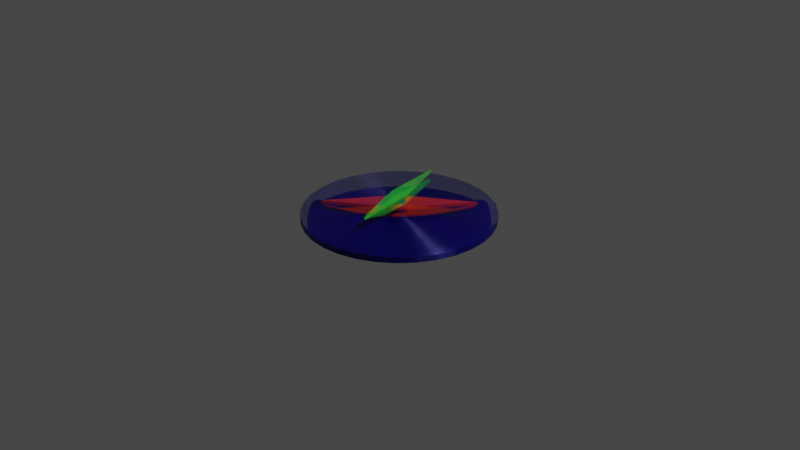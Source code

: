 # Source: Bussola.blend  (saved by Blender 2.90.8; exported with 4.5.12 LTS)
import bpy
from mathutils import Matrix  # noqa: F401  (used for matrix-valued properties, if any)

bpy.ops.wm.read_factory_settings(use_empty=True)
scene = bpy.context.scene
scene.name = 'Scene'

# ---- collections
col_collection = bpy.data.collections.new('Collection'); scene.collection.children.link(col_collection)

# ---- images (referenced by path relative to the original .blend; pixels are not part of the script)
import os
ASSET_DIR = os.environ.get("B2B_ASSET_DIR", "")  # directory of the original .blend (textures are referenced by path, not embedded)
HERE = os.path.dirname(os.path.abspath(__file__))  # packed textures are extracted next to this script under _unpacked/

def load_image(name, relpath, width, height, colorspace="sRGB"):
    """Load a texture the original file referenced (path relative to the .blend, or extracted next to this script)."""
    p = next((c for c in (os.path.join(HERE, relpath), os.path.join(ASSET_DIR, relpath)) if relpath and os.path.exists(c)), "")
    if p:
        img = bpy.data.images.load(p, check_existing=True)
        img.name = name
    else:  # same state as the original file: an image datablock whose file is absent (Cycles renders it pink)
        img = bpy.data.images.new(name, width, height)
        img.source = "FILE"
        img.filepath = "//" + (relpath or name)
    img.colorspace_settings.name = colorspace
    return img
img_bussola_bake = load_image('Bussola bake', 'Bussola bake.png', 1024, 1024, 'sRGB')
img_texture_bussola_png = load_image('Texture bussola.png', 'Texture bussola.png', 1024, 1024, 'sRGB')

# ---- materials (node trees are filled in below, after node groups)
mat_material_001 = bpy.data.materials.new('Material.001')
mat_material_002 = bpy.data.materials.new('Material.002')
mat_material_003 = bpy.data.materials.new('Material.003')
mat_vetro = bpy.data.materials.new('vetro')
mat_vetro.surface_render_method = 'BLENDED'
mat_vetro.blend_method = 'BLEND'

# ---- material node trees
mat_material_001.use_nodes = True; mat_material_001.node_tree.nodes.clear()
_N = mat_material_001.node_tree.nodes; _L = mat_material_001.node_tree.links
n0 = _N.new('ShaderNodeMix'); n0.name = 'Mix'; n0.location = (-380, 345)
n0.data_type = 'RGBA'
n0.inputs[6].default_value = (1.0, 1.0, 1.0, 1.0)
n0.inputs[7].default_value = (0.003043, 0.0, 0.183, 1.0)
n1 = _N.new('ShaderNodeBsdfPrincipled'); n1.name = 'Pot'; n1.location = (-73, 378)
n1.inputs[1].default_value = 0.2962
n1.inputs[2].default_value = 0.4019
n1.inputs[3].default_value = 1.45
n1.inputs[13].default_value = 0.4682
n1.inputs[15].default_value = 1.0
n1.inputs[16].default_value = 0.25
n1.inputs[27].default_value = (0.0, 0.0, 0.0, 1.0)
n1.inputs[28].default_value = 1.0
n2 = _N.new('ShaderNodeTexImage'); n2.name = 'Image Texture.001'; n2.location = (-486, 101)
n2.image = img_bussola_bake
n3 = _N.new('ShaderNodeOutputMaterial'); n3.name = 'Material Output'; n3.location = (300, 300)
n4 = _N.new('ShaderNodeTexImage'); n4.name = 'Image Texture'; n4.location = (-771, 312)
n4.image = img_texture_bussola_png
_L.new(n4.outputs[1], n0.inputs[0])
_L.new(n0.outputs[2], n1.inputs[0])
_L.new(n1.outputs[0], n3.inputs[0])
n3.is_active_output = True
mat_material_002.use_nodes = True; mat_material_002.node_tree.nodes.clear()
_N = mat_material_002.node_tree.nodes; _L = mat_material_002.node_tree.links
n0 = _N.new('ShaderNodeBsdfPrincipled'); n0.name = 'Principled BSDF'; n0.location = (10, 300)
n0.distribution = 'GGX'
n0.subsurface_method = 'BURLEY'
n0.inputs[0].default_value = (0.8, 0.02872, 0.01804, 1.0)
n0.inputs[3].default_value = 1.45
n0.inputs[27].default_value = (0.0, 0.0, 0.0, 1.0)
n0.inputs[28].default_value = 1.0
n1 = _N.new('ShaderNodeOutputMaterial'); n1.name = 'Material Output'; n1.location = (300, 300)
_L.new(n0.outputs[0], n1.inputs[0])
n1.is_active_output = True
mat_material_003.use_nodes = True; mat_material_003.node_tree.nodes.clear()
_N = mat_material_003.node_tree.nodes; _L = mat_material_003.node_tree.links
n0 = _N.new('ShaderNodeBsdfPrincipled'); n0.name = 'Principled BSDF'; n0.location = (10, 300)
n0.distribution = 'GGX'
n0.subsurface_method = 'BURLEY'
n0.inputs[0].default_value = (0.0401, 0.8, 0.05739, 1.0)
n0.inputs[3].default_value = 1.45
n0.inputs[27].default_value = (0.0, 0.0, 0.0, 1.0)
n0.inputs[28].default_value = 1.0
n1 = _N.new('ShaderNodeOutputMaterial'); n1.name = 'Material Output'; n1.location = (300, 300)
_L.new(n0.outputs[0], n1.inputs[0])
n1.is_active_output = True
mat_vetro.use_nodes = True; mat_vetro.node_tree.nodes.clear()
_N = mat_vetro.node_tree.nodes; _L = mat_vetro.node_tree.links
n0 = _N.new('ShaderNodeOutputMaterial'); n0.name = 'Material Output'; n0.location = (300, 300)
n1 = _N.new('ShaderNodeBsdfGlass'); n1.name = 'Glass BSDF'; n1.location = (-223, 289)
n1.distribution = 'BECKMANN'
n1.inputs[2].default_value = 0.95
n2 = _N.new('ShaderNodeBsdfTransparent'); n2.name = 'Transparent BSDF'; n2.location = (-111, 388)
n3 = _N.new('ShaderNodeMixShader'); n3.name = 'Mix Shader'; n3.location = (80, 344)
n3.inputs[0].default_value = 0.6228
_L.new(n1.outputs[0], n3.inputs[1])
_L.new(n3.outputs[0], n0.inputs[0])
_L.new(n2.outputs[0], n3.inputs[2])
n0.is_active_output = True

# ---- world
world_world = bpy.data.worlds.new('World'); scene.world = world_world
world_world.use_nodes = True; world_world.node_tree.nodes.clear()
_N = world_world.node_tree.nodes; _L = world_world.node_tree.links
n0 = _N.new('ShaderNodeOutputWorld'); n0.name = 'World Output'; n0.location = (300, 300)
n1 = _N.new('ShaderNodeBackground'); n1.name = 'Background'; n1.location = (10, 300)
n1.inputs[0].default_value = (0.05088, 0.05088, 0.05088, 1.0)
_L.new(n1.outputs[0], n0.inputs[0])
n0.is_active_output = True
world_world.color = (0.05088, 0.05088, 0.05088)
world_world.use_sun_shadow = False
world_world.sun_shadow_jitter_overblur = 0.0

# ---- cameras
cam_camera = bpy.data.cameras.new('Camera')
cam_camera.clip_end = 100.0
cam_camera.ortho_scale = 7.314

# ---- lights
light_light = bpy.data.lights.new('Light', 'POINT')
light_light.transmission_factor = 0.0
light_light.energy = 1000.0
light_light.shadow_soft_size = 0.1
light_light.shadow_maximum_resolution = 0.006
light_light.use_absolute_resolution = True

# ---- meshes
me_cylinder = bpy.data.meshes.new('Cylinder')
me_cylinder.from_pydata([(0.0, 1.0, 0.3113), (-1.814e-07, 0.1036, 1.0), (0.1951, 0.9808, 0.3113), (0.02022, 0.1017, 1.0), (0.3827, 0.9239, 0.3113), (0.03966, 0.09576, 1.0), (0.5556, 0.8315, 0.3113), (0.05758, 0.08618, 1.0), (0.7071, 0.7071, 0.3113), (0.07329, 0.07329, 1.0), (0.8315, 0.5556, 0.3113), (0.08618, 0.05758, 1.0), (0.9239, 0.3827, 0.3113), (0.09576, 0.03966, 1.0), (0.9808, 0.1951, 0.3113), (0.1017, 0.02022, 1.0), (1.0, 7.55e-08, 0.3113), (0.1036, -6.741e-09, 1.0), (0.9808, -0.1951, 0.3113), (0.1017, -0.02022, 1.0), (0.9239, -0.3827, 0.3113), (0.09576, -0.03966, 1.0), (0.8315, -0.5556, 0.3113), (0.08618, -0.05758, 1.0), (0.7071, -0.7071, 0.3113), (0.07329, -0.07329, 1.0), (0.5556, -0.8315, 0.3113), (0.05758, -0.08618, 1.0), (0.3827, -0.9239, 0.3113), (0.03966, -0.09576, 1.0), (0.1951, -0.9808, 0.3113), (0.02022, -0.1017, 1.0), (-3.258e-07, -1.0, 0.3113), (-4.076e-08, -0.1036, 1.0), (-0.1951, -0.9808, 0.3113), (-0.02022, -0.1017, 1.0), (-0.3827, -0.9239, 0.3113), (-0.03966, -0.09576, 1.0), (-0.5556, -0.8315, 0.3113), (-0.05758, -0.08618, 1.0), (-0.7071, -0.7071, 0.3113), (-0.07329, -0.07329, 1.0), (-0.8315, -0.5556, 0.3113), (-0.08618, -0.05758, 1.0), (-0.9239, -0.3827, 0.3113), (-0.09576, -0.03966, 1.0), (-0.9808, -0.1951, 0.3113), (-0.1017, -0.02022, 1.0), (-1.0, 9.656e-07, 0.3113), (-0.1036, 1.481e-07, 1.0), (-0.9808, 0.1951, 0.3113), (-0.1017, 0.02022, 1.0), (-0.9239, 0.3827, 0.3113), (-0.09576, 0.03966, 1.0), (-0.8315, 0.5556, 0.3113), (-0.08618, 0.05758, 1.0), (-0.7071, 0.7071, 0.3113), (-0.07329, 0.07329, 1.0), (-0.5556, 0.8315, 0.3113), (-0.05758, 0.08618, 1.0), (-0.3827, 0.9239, 0.3113), (-0.03966, 0.09576, 1.0), (-0.1951, 0.9808, 0.3113), (-0.02022, 0.1017, 1.0), (0.1951, 0.9808, 1.0), (0.0, 1.0, 1.0), (0.3827, 0.9239, 1.0), (0.5556, 0.8315, 1.0), (0.7071, 0.7071, 1.0), (0.8315, 0.5556, 1.0), (0.9239, 0.3827, 1.0), (0.9808, 0.1951, 1.0), (1.0, 7.55e-08, 1.0), (0.9808, -0.1951, 1.0), (0.9239, -0.3827, 1.0), (0.8315, -0.5556, 1.0), (0.7071, -0.7071, 1.0), (0.5556, -0.8315, 1.0), (0.3827, -0.9239, 1.0), (0.1951, -0.9808, 1.0), (-3.258e-07, -1.0, 1.0), (-0.1951, -0.9808, 1.0), (-0.3827, -0.9239, 1.0), (-0.5556, -0.8315, 1.0), (-0.7071, -0.7071, 1.0), (-0.8315, -0.5556, 1.0), (-0.9239, -0.3827, 1.0), (-0.9808, -0.1951, 1.0), (-1.0, 9.656e-07, 1.0), (-0.9808, 0.1951, 1.0), (-0.9239, 0.3827, 1.0), (-0.8315, 0.5556, 1.0), (-0.7071, 0.7071, 1.0), (-0.5556, 0.8315, 1.0), (-0.3827, 0.9239, 1.0), (-0.1951, 0.9808, 1.0), (0.007061, 0.0355, 3.181), (-2.195e-08, 0.03619, 3.181), (0.01385, 0.03344, 3.181), (0.02011, 0.03009, 3.181), (0.02559, 0.02559, 3.181), (0.03009, 0.02011, 3.181), (0.03344, 0.01385, 3.181), (0.0355, 0.007061, 3.181), (0.03619, 3.222e-08, 3.181), (0.0355, -0.007061, 3.181), (0.03344, -0.01385, 3.181), (0.03009, -0.02011, 3.181), (0.02559, -0.02559, 3.181), (0.02011, -0.03009, 3.181), (0.01385, -0.03344, 3.181), (0.007061, -0.0355, 3.181), (2.715e-08, -0.03619, 3.181), (-0.007061, -0.0355, 3.181), (-0.01385, -0.03344, 3.181), (-0.02011, -0.03009, 3.181), (-0.02559, -0.02559, 3.181), (-0.03009, -0.02011, 3.181), (-0.03344, -0.01385, 3.181), (-0.0355, -0.007061, 3.181), (-0.03619, 8.629e-08, 3.181), (-0.0355, 0.007061, 3.181), (-0.03344, 0.01385, 3.181), (-0.03009, 0.02011, 3.181), (-0.02559, 0.02559, 3.181), (-0.02011, 0.03009, 3.181), (-0.01385, 0.03344, 3.181), (-0.007061, 0.0355, 3.181)], [], [(0, 65, 64, 2), (2, 64, 66, 4), (4, 66, 67, 6), (6, 67, 68, 8), (8, 68, 69, 10), (10, 69, 70, 12), (12, 70, 71, 14), (14, 71, 72, 16), (16, 72, 73, 18), (18, 73, 74, 20), (20, 74, 75, 22), (22, 75, 76, 24), (24, 76, 77, 26), (26, 77, 78, 28), (28, 78, 79, 30), (30, 79, 80, 32), (32, 80, 81, 34), (34, 81, 82, 36), (36, 82, 83, 38), (38, 83, 84, 40), (40, 84, 85, 42), (42, 85, 86, 44), (44, 86, 87, 46), (46, 87, 88, 48), (48, 88, 89, 50), (50, 89, 90, 52), (52, 90, 91, 54), (54, 91, 92, 56), (56, 92, 93, 58), (58, 93, 94, 60), (51, 49, 120, 121), (60, 94, 95, 62), (62, 95, 65, 0), (0, 2, 4, 6, 8, 10, 12, 14, 16, 18, 20, 22, 24, 26, 28, 30, 32, 34, 36, 38, 40, 42, 44, 46, 48, 50, 52, 54, 56, 58, 60, 62), (1, 3, 64, 65), (3, 5, 66, 64), (5, 7, 67, 66), (7, 9, 68, 67), (9, 11, 69, 68), (11, 13, 70, 69), (13, 15, 71, 70), (15, 17, 72, 71), (17, 19, 73, 72), (19, 21, 74, 73), (21, 23, 75, 74), (23, 25, 76, 75), (25, 27, 77, 76), (27, 29, 78, 77), (29, 31, 79, 78), (31, 33, 80, 79), (33, 35, 81, 80), (35, 37, 82, 81), (37, 39, 83, 82), (39, 41, 84, 83), (41, 43, 85, 84), (43, 45, 86, 85), (45, 47, 87, 86), (47, 49, 88, 87), (49, 51, 89, 88), (51, 53, 90, 89), (53, 55, 91, 90), (55, 57, 92, 91), (57, 59, 93, 92), (59, 61, 94, 93), (61, 63, 95, 94), (63, 1, 65, 95), (96, 97, 127, 126, 125, 124, 123, 122, 121, 120, 119, 118, 117, 116, 115, 114, 113, 112, 111, 110, 109, 108, 107, 106, 105, 104, 103, 102, 101, 100, 99, 98), (25, 23, 107, 108), (53, 51, 121, 122), (27, 25, 108, 109), (55, 53, 122, 123), (29, 27, 109, 110), (3, 1, 97, 96), (57, 55, 123, 124), (31, 29, 110, 111), (5, 3, 96, 98), (59, 57, 124, 125), (33, 31, 111, 112), (7, 5, 98, 99), (61, 59, 125, 126), (35, 33, 112, 113), (9, 7, 99, 100), (63, 61, 126, 127), (37, 35, 113, 114), (11, 9, 100, 101), (1, 63, 127, 97), (39, 37, 114, 115), (13, 11, 101, 102), (41, 39, 115, 116), (15, 13, 102, 103), (43, 41, 116, 117), (17, 15, 103, 104), (45, 43, 117, 118), (19, 17, 104, 105), (47, 45, 118, 119), (21, 19, 105, 106), (49, 47, 119, 120), (23, 21, 106, 107)])
_uv = me_cylinder.uv_layers.new(name='UVMap')
_uv.uv.foreach_set('vector', [0.4972, 1.017, 0.4972, 1.017, 0.5985, 1.007, 0.5985, 1.007, 0.5985, 1.007, 0.5985, 1.007, 0.6958, 0.9778, 0.6958, 0.9778, 0.6958, 0.9778, 0.6958, 0.9778, 0.7855, 0.9299, 0.7855, 0.9299, 0.7855, 0.9299, 0.7855, 0.9299, 0.8642, 0.8653, 0.8642, 0.8653, 0.8642, 0.8653, 0.8642, 0.8653, 0.9287, 0.7867, 0.9287, 0.7867, 0.9287, 0.7867, 0.9287, 0.7867, 0.9766, 0.697, 0.9766, 0.697, 0.9766, 0.697, 0.9766, 0.697, 1.006, 0.5996, 1.006, 0.5996, 1.006, 0.5996, 1.006, 0.5996, 1.016, 0.4984, 1.016, 0.4984, 1.016, 0.4984, 1.016, 0.4984, 1.006, 0.3972, 1.006, 0.3972, 1.006, 0.3972, 1.006, 0.3972, 0.9766, 0.2998, 0.9766, 0.2998, 0.9766, 0.2998, 0.9766, 0.2998, 0.9287, 0.2101, 0.9287, 0.2101, 0.9287, 0.2101, 0.9287, 0.2101, 0.8642, 0.1315, 0.8642, 0.1315, 0.8642, 0.1315, 0.8642, 0.1315, 0.7855, 0.06694, 0.7855, 0.06694, 0.7855, 0.06694, 0.7855, 0.06694, 0.6958, 0.01899, 0.6958, 0.01899, 0.6958, 0.01899, 0.6958, 0.01899, 0.5985, -0.01054, 0.5985, -0.01054, 0.5985, -0.01054, 0.5985, -0.01054, 0.4972, -0.02051, 0.4972, -0.02051, 0.4972, -0.02051, 0.4972, -0.02051, 0.396, -0.01054, 0.396, -0.01054, 0.396, -0.01054, 0.396, -0.01054, 0.2987, 0.01899, 0.2987, 0.01899, 0.2987, 0.01899, 0.2987, 0.01899, 0.2089, 0.06694, 0.2089, 0.06694, 0.2089, 0.06694, 0.2089, 0.06694, 0.1303, 0.1315, 0.1303, 0.1315, 0.1303, 0.1315, 0.1303, 0.1315, 0.06578, 0.2101, 0.06578, 0.2101, 0.06578, 0.2101, 0.06578, 0.2101, 0.01783, 0.2998, 0.01783, 0.2998, 0.01783, 0.2998, 0.01783, 0.2998, -0.0117, 0.3972, -0.0117, 0.3972, -0.0117, 0.3972, -0.0117, 0.3972, -0.02167, 0.4984, -0.02167, 0.4984, -0.02167, 0.4984, -0.02167, 0.4984, -0.0117, 0.5996, -0.0117, 0.5996, -0.0117, 0.5996, -0.0117, 0.5996, 0.01783, 0.697, 0.01783, 0.697, 0.01783, 0.697, 0.01783, 0.697, 0.06578, 0.7867, 0.06578, 0.7867, 0.06578, 0.7867, 0.06578, 0.7867, 0.1303, 0.8653, 0.1303, 0.8653, 0.1303, 0.8653, 0.1303, 0.8653, 0.2089, 0.9299, 0.2089, 0.9299, 0.2089, 0.9299, 0.2089, 0.9299, 0.2987, 0.9778, 0.2987, 0.9778, 0.8413, 0.1136, 0.8403, 0.1031, 0.8753, 0.1031, 0.8757, 0.1068, 0.2987, 0.9778, 0.2987, 0.9778, 0.396, 1.007, 0.396, 1.007, 0.396, 1.007, 0.396, 1.007, 0.4972, 1.017, 0.4972, 1.017, 0.9308, 0.1008, 0.9375, 0.1001, 0.9438, 0.09817, 0.9497, 0.09503, 0.9549, 0.0908, 0.9591, 0.08565, 0.9622, 0.07977, 0.9642, 0.07339, 0.9648, 0.06676, 0.9642, 0.06013, 0.9622, 0.05375, 0.9591, 0.04787, 0.9549, 0.04272, 0.9497, 0.03849, 0.9438, 0.03535, 0.9375, 0.03342, 0.9308, 0.03276, 0.9242, 0.03342, 0.9178, 0.03535, 0.9119, 0.03849, 0.9068, 0.04272, 0.9026, 0.04787, 0.8994, 0.05375, 0.8975, 0.06013, 0.8968, 0.06676, 0.8975, 0.07339, 0.8994, 0.07977, 0.9026, 0.08565, 0.9068, 0.0908, 0.9119, 0.09503, 0.9178, 0.09817, 0.9242, 0.1001, 0.4972, 0.5522, 0.5077, 0.5512, 0.5985, 1.007, 0.4972, 1.017, 0.5077, 0.5512, 0.5178, 0.5481, 0.6958, 0.9778, 0.5985, 1.007, 0.5178, 0.5481, 0.5271, 0.5431, 0.7855, 0.9299, 0.6958, 0.9778, 0.5271, 0.5431, 0.5353, 0.5364, 0.8642, 0.8653, 0.7855, 0.9299, 0.5353, 0.5364, 0.542, 0.5283, 0.9287, 0.7867, 0.8642, 0.8653, 0.542, 0.5283, 0.5469, 0.519, 0.9766, 0.697, 0.9287, 0.7867, 0.5469, 0.519, 0.55, 0.5089, 1.006, 0.5996, 0.9766, 0.697, 0.55, 0.5089, 0.551, 0.4984, 1.016, 0.4984, 1.006, 0.5996, 0.551, 0.4984, 0.55, 0.4879, 1.006, 0.3972, 1.016, 0.4984, 0.55, 0.4879, 0.5469, 0.4778, 0.9766, 0.2998, 1.006, 0.3972, 0.5469, 0.4778, 0.542, 0.4685, 0.9287, 0.2101, 0.9766, 0.2998, 0.542, 0.4685, 0.5353, 0.4604, 0.8642, 0.1315, 0.9287, 0.2101, 0.5353, 0.4604, 0.5271, 0.4537, 0.7855, 0.06694, 0.8642, 0.1315, 0.5271, 0.4537, 0.5178, 0.4487, 0.6958, 0.01899, 0.7855, 0.06694, 0.5178, 0.4487, 0.5077, 0.4456, 0.5985, -0.01054, 0.6958, 0.01899, 0.5077, 0.4456, 0.4972, 0.4446, 0.4972, -0.02051, 0.5985, -0.01054, 0.4972, 0.4446, 0.4867, 0.4456, 0.396, -0.01054, 0.4972, -0.02051, 0.4867, 0.4456, 0.4767, 0.4487, 0.2987, 0.01899, 0.396, -0.01054, 0.4767, 0.4487, 0.4674, 0.4537, 0.2089, 0.06694, 0.2987, 0.01899, 0.4674, 0.4537, 0.4592, 0.4604, 0.1303, 0.1315, 0.2089, 0.06694, 0.4592, 0.4604, 0.4525, 0.4685, 0.06578, 0.2101, 0.1303, 0.1315, 0.4525, 0.4685, 0.4475, 0.4778, 0.01783, 0.2998, 0.06578, 0.2101, 0.4475, 0.4778, 0.4445, 0.4879, -0.0117, 0.3972, 0.01783, 0.2998, 0.4445, 0.4879, 0.4435, 0.4984, -0.02167, 0.4984, -0.0117, 0.3972, 0.4435, 0.4984, 0.4445, 0.5089, -0.0117, 0.5996, -0.02167, 0.4984, 0.4445, 0.5089, 0.4475, 0.519, 0.01783, 0.697, -0.0117, 0.5996, 0.4475, 0.519, 0.4525, 0.5283, 0.06578, 0.7867, 0.01783, 0.697, 0.4525, 0.5283, 0.4592, 0.5364, 0.1303, 0.8653, 0.06578, 0.7867, 0.4592, 0.5364, 0.4674, 0.5431, 0.2089, 0.9299, 0.1303, 0.8653, 0.4674, 0.5431, 0.4767, 0.5481, 0.2987, 0.9778, 0.2089, 0.9299, 0.4767, 0.5481, 0.4867, 0.5512, 0.396, 1.007, 0.2987, 0.9778, 0.4867, 0.5512, 0.4972, 0.5522, 0.4972, 1.017, 0.396, 1.007, 0.8977, 0.1215, 0.8941, 0.1219, 0.8904, 0.1215, 0.8869, 0.1205, 0.8837, 0.1187, 0.8808, 0.1164, 0.8785, 0.1135, 0.8767, 0.1103, 0.8757, 0.1068, 0.8753, 0.1031, 0.8757, 0.09944, 0.8767, 0.09591, 0.8785, 0.09266, 0.8808, 0.08982, 0.8837, 0.08748, 0.8869, 0.08575, 0.8904, 0.08468, 0.8941, 0.08432, 0.8977, 0.08468, 0.9013, 0.08575, 0.9045, 0.08748, 0.9074, 0.08982, 0.9097, 0.09266, 0.9114, 0.09591, 0.9125, 0.09944, 0.9129, 0.1031, 0.9125, 0.1068, 0.9114, 0.1103, 0.9097, 0.1135, 0.9074, 0.1164, 0.9045, 0.1187, 0.9013, 0.1205, 0.9321, 0.06507, 0.9388, 0.07322, 0.9097, 0.09266, 0.9074, 0.08982, 0.8444, 0.1237, 0.8413, 0.1136, 0.8757, 0.1068, 0.8767, 0.1103, 0.924, 0.05838, 0.9321, 0.06507, 0.9074, 0.08982, 0.9045, 0.08748, 0.8494, 0.133, 0.8444, 0.1237, 0.8767, 0.1103, 0.8785, 0.1135, 0.9147, 0.05341, 0.924, 0.05838, 0.9045, 0.08748, 0.9013, 0.08575, 0.9046, 0.1559, 0.8941, 0.1569, 0.8941, 0.1219, 0.8977, 0.1215, 0.8561, 0.1411, 0.8494, 0.133, 0.8785, 0.1135, 0.8808, 0.1164, 0.9046, 0.05035, 0.9147, 0.05341, 0.9013, 0.08575, 0.8977, 0.08468, 0.9147, 0.1528, 0.9046, 0.1559, 0.8977, 0.1215, 0.9013, 0.1205, 0.8642, 0.1478, 0.8561, 0.1411, 0.8808, 0.1164, 0.8837, 0.1187, 0.8941, 0.04931, 0.9046, 0.05035, 0.8977, 0.08468, 0.8941, 0.08432, 0.924, 0.1478, 0.9147, 0.1528, 0.9013, 0.1205, 0.9045, 0.1187, 0.8735, 0.1528, 0.8642, 0.1478, 0.8837, 0.1187, 0.8869, 0.1205, 0.8836, 0.05035, 0.8941, 0.04931, 0.8941, 0.08432, 0.8904, 0.08468, 0.9321, 0.1411, 0.924, 0.1478, 0.9045, 0.1187, 0.9074, 0.1164, 0.8836, 0.1559, 0.8735, 0.1528, 0.8869, 0.1205, 0.8904, 0.1215, 0.8735, 0.05341, 0.8836, 0.05035, 0.8904, 0.08468, 0.8869, 0.08575, 0.9388, 0.133, 0.9321, 0.1411, 0.9074, 0.1164, 0.9097, 0.1135, 0.8941, 0.1569, 0.8836, 0.1559, 0.8904, 0.1215, 0.8941, 0.1219, 0.8642, 0.05838, 0.8735, 0.05341, 0.8869, 0.08575, 0.8837, 0.08748, 0.9438, 0.1237, 0.9388, 0.133, 0.9097, 0.1135, 0.9114, 0.1103, 0.8561, 0.06507, 0.8642, 0.05838, 0.8837, 0.08748, 0.8808, 0.08982, 0.9468, 0.1136, 0.9438, 0.1237, 0.9114, 0.1103, 0.9125, 0.1068, 0.8494, 0.07322, 0.8561, 0.06507, 0.8808, 0.08982, 0.8785, 0.09266, 0.9479, 0.1031, 0.9468, 0.1136, 0.9125, 0.1068, 0.9129, 0.1031, 0.8444, 0.08252, 0.8494, 0.07322, 0.8785, 0.09266, 0.8767, 0.09591, 0.9468, 0.09261, 0.9479, 0.1031, 0.9129, 0.1031, 0.9125, 0.09944, 0.8413, 0.09261, 0.8444, 0.08252, 0.8767, 0.09591, 0.8757, 0.09944, 0.9438, 0.08252, 0.9468, 0.09261, 0.9125, 0.09944, 0.9114, 0.09591, 0.8403, 0.1031, 0.8413, 0.09261, 0.8757, 0.09944, 0.8753, 0.1031, 0.9388, 0.07322, 0.9438, 0.08252, 0.9114, 0.09591, 0.9097, 0.09266])
me_cylinder.materials.append(mat_material_001)
me_cylinder.use_remesh_fix_poles = True
me_cylinder.use_remesh_preserve_attributes = False
me_cylinder.use_mirror_vertex_groups = False
me_cylinder.update()
me_cylinder_001 = bpy.data.meshes.new('Cylinder.001')
me_cylinder_001.from_pydata([(-0.5557, -0.5557, 2.526), (0.1058, -0.1058, 2.526), (-0.1058, 0.1058, 2.526), (0.5557, 0.5557, 2.526), (-0.5557, -0.5557, 2.9), (0.1058, -0.1058, 2.9), (-0.1058, 0.1058, 2.9), (0.5557, 0.5557, 2.9)], [], [(0, 2, 3, 1), (4, 5, 7, 6), (1, 3, 7, 5), (2, 0, 4, 6), (3, 2, 6, 7), (0, 1, 5, 4)])
_uv = me_cylinder_001.uv_layers.new(name='UVMap')
_uv.uv.foreach_set('vector', [0.0, 0.0, 0.0, 1.0, 1.0, 1.0, 1.0, 0.0, 0.0, 0.0, 1.0, 0.0, 1.0, 1.0, 0.0, 1.0, 1.0, 0.0, 1.0, 1.0, 1.0, 1.0, 1.0, 0.0, 0.0, 1.0, 0.0, 0.0, 0.0, 0.0, 0.0, 1.0, 1.0, 1.0, 0.0, 1.0, 0.0, 1.0, 1.0, 1.0, 0.0, 0.0, 1.0, 0.0, 1.0, 0.0, 0.0, 0.0])
me_cylinder_001.materials.append(mat_material_002)
me_cylinder_001.use_remesh_fix_poles = True
me_cylinder_001.use_remesh_preserve_attributes = False
me_cylinder_001.use_mirror_vertex_groups = False
me_cylinder_001.update()
me_cylinder_002 = bpy.data.meshes.new('Cylinder.002')
me_cylinder_002.from_pydata([(0.1807, -0.6282, 2.526), (0.07607, 0.02188, 2.526), (-0.07607, -0.02188, 2.526), (-0.1807, 0.6282, 2.526), (0.1807, -0.6282, 2.9), (0.07607, 0.02188, 2.9), (-0.07607, -0.02188, 2.9), (-0.1807, 0.6282, 2.9)], [], [(0, 2, 3, 1), (4, 5, 7, 6), (1, 3, 7, 5), (2, 0, 4, 6), (3, 2, 6, 7), (0, 1, 5, 4)])
_uv = me_cylinder_002.uv_layers.new(name='UVMap')
_uv.uv.foreach_set('vector', [0.0, 0.0, 0.0, 1.0, 1.0, 1.0, 1.0, 0.0, 0.0, 0.0, 1.0, 0.0, 1.0, 1.0, 0.0, 1.0, 1.0, 0.0, 1.0, 1.0, 1.0, 1.0, 1.0, 0.0, 0.0, 1.0, 0.0, 0.0, 0.0, 0.0, 0.0, 1.0, 1.0, 1.0, 0.0, 1.0, 0.0, 1.0, 1.0, 1.0, 0.0, 0.0, 1.0, 0.0, 1.0, 0.0, 0.0, 0.0])
me_cylinder_002.materials.append(mat_material_003)
me_cylinder_002.use_remesh_fix_poles = True
me_cylinder_002.use_remesh_preserve_attributes = False
me_cylinder_002.use_mirror_vertex_groups = False
me_cylinder_002.update()
me_cylinder_003 = bpy.data.meshes.new('Cylinder.003')
me_cylinder_003.from_pydata([(0.1951, 0.9808, 0.08741), (0.0, 1.0, 0.08741), (0.3827, 0.9239, 0.08741), (0.5556, 0.8315, 0.08741), (0.7071, 0.7071, 0.08741), (0.8315, 0.5556, 0.08741), (0.9239, 0.3827, 0.08741), (0.9808, 0.1951, 0.08741), (1.0, 7.55e-08, 0.08741), (0.9808, -0.1951, 0.08741), (0.9239, -0.3827, 0.08741), (0.8315, -0.5556, 0.08741), (0.7071, -0.7071, 0.08741), (0.5556, -0.8315, 0.08741), (0.3827, -0.9239, 0.08741), (0.1951, -0.9808, 0.08741), (-3.258e-07, -1.0, 0.08741), (-0.1951, -0.9808, 0.08741), (-0.3827, -0.9239, 0.08741), (-0.5556, -0.8315, 0.08741), (-0.7071, -0.7071, 0.08741), (-0.8315, -0.5556, 0.08741), (-0.9239, -0.3827, 0.08741), (-0.9808, -0.1951, 0.08741), (-1.0, 9.656e-07, 0.08741), (-0.9808, 0.1951, 0.08741), (-0.9239, 0.3827, 0.08741), (-0.8315, 0.5556, 0.08741), (-0.7071, 0.7071, 0.08741), (-0.5556, 0.8315, 0.08741), (-0.3827, 0.9239, 0.08741), (-0.1951, 0.9808, 0.08741), (0.1802, 0.906, 0.4642), (0.1951, 0.9808, 0.3883), (0.1841, 0.9253, 0.4617), (0.1877, 0.9434, 0.4541), (0.1907, 0.9589, 0.442), (0.1931, 0.9708, 0.4263), (0.1946, 0.9782, 0.408), (-1.901e-07, 1.0, 0.3883), (-2.957e-07, 0.9237, 0.4642), (-2.045e-07, 0.9974, 0.408), (-2.218e-07, 0.9898, 0.4263), (-2.409e-07, 0.9777, 0.442), (-2.604e-07, 0.9619, 0.4541), (-2.792e-07, 0.9435, 0.4617), (0.3535, 0.8534, 0.4642), (0.3827, 0.9239, 0.3883), (0.3611, 0.8717, 0.4617), (0.3681, 0.8886, 0.4541), (0.3741, 0.9032, 0.442), (0.3788, 0.9144, 0.4263), (0.3817, 0.9215, 0.408), (0.5132, 0.7681, 0.4642), (0.5556, 0.8315, 0.3883), (0.5242, 0.7845, 0.4617), (0.5344, 0.7998, 0.4541), (0.5432, 0.8129, 0.442), (0.5499, 0.823, 0.4263), (0.5541, 0.8293, 0.408), (0.6532, 0.6532, 0.4642), (0.7071, 0.7071, 0.3883), (0.6671, 0.6671, 0.4617), (0.6801, 0.6801, 0.4541), (0.6913, 0.6913, 0.442), (0.6999, 0.6999, 0.4263), (0.7053, 0.7053, 0.408), (0.7681, 0.5132, 0.4642), (0.8315, 0.5556, 0.3883), (0.7845, 0.5242, 0.4617), (0.7998, 0.5344, 0.4541), (0.8129, 0.5432, 0.442), (0.823, 0.5499, 0.4263), (0.8293, 0.5541, 0.408), (0.8534, 0.3535, 0.4642), (0.9239, 0.3827, 0.3883), (0.8717, 0.3611, 0.4617), (0.8886, 0.3681, 0.4541), (0.9032, 0.3741, 0.442), (0.9144, 0.3788, 0.4263), (0.9215, 0.3817, 0.408), (0.906, 0.1802, 0.4642), (0.9808, 0.1951, 0.3883), (0.9253, 0.1841, 0.4617), (0.9434, 0.1877, 0.4541), (0.9589, 0.1907, 0.442), (0.9708, 0.1931, 0.4263), (0.9782, 0.1946, 0.408), (0.9237, 5.169e-08, 0.4642), (1.0, 7.55e-08, 0.3883), (0.9435, 5.783e-08, 0.4617), (0.9619, 6.356e-08, 0.4541), (0.9777, 6.851e-08, 0.442), (0.9898, 7.229e-08, 0.4263), (0.9974, 7.471e-08, 0.408), (0.906, -0.1802, 0.4642), (0.9808, -0.1951, 0.3883), (0.9253, -0.1841, 0.4617), (0.9434, -0.1877, 0.4541), (0.9589, -0.1907, 0.442), (0.9708, -0.1931, 0.4263), (0.9782, -0.1946, 0.408), (0.8534, -0.3535, 0.4642), (0.9239, -0.3827, 0.3883), (0.8717, -0.3611, 0.4617), (0.8886, -0.3681, 0.4541), (0.9032, -0.3741, 0.442), (0.9144, -0.3788, 0.4263), (0.9215, -0.3817, 0.408), (0.7681, -0.5132, 0.4642), (0.8315, -0.5556, 0.3883), (0.7845, -0.5242, 0.4617), (0.7998, -0.5344, 0.4541), (0.8129, -0.5432, 0.442), (0.823, -0.5499, 0.4263), (0.8293, -0.5541, 0.408), (0.6532, -0.6532, 0.4642), (0.7071, -0.7071, 0.3883), (0.6671, -0.6671, 0.4617), (0.6801, -0.6801, 0.4541), (0.6913, -0.6913, 0.442), (0.6999, -0.6999, 0.4263), (0.7053, -0.7053, 0.408), (0.5132, -0.7681, 0.4642), (0.5556, -0.8315, 0.3883), (0.5242, -0.7845, 0.4617), (0.5344, -0.7998, 0.4541), (0.5432, -0.8129, 0.442), (0.5499, -0.823, 0.4263), (0.5541, -0.8293, 0.408), (0.3535, -0.8534, 0.4642), (0.3827, -0.9239, 0.3883), (0.3611, -0.8717, 0.4617), (0.3681, -0.8886, 0.4541), (0.3741, -0.9032, 0.442), (0.3788, -0.9144, 0.4263), (0.3817, -0.9215, 0.408), (0.1802, -0.906, 0.4642), (0.1951, -0.9808, 0.3883), (0.1841, -0.9253, 0.4617), (0.1877, -0.9434, 0.4541), (0.1907, -0.9589, 0.442), (0.1931, -0.9708, 0.4263), (0.1946, -0.9782, 0.408), (-5.173e-07, -0.9237, 0.4642), (-5.159e-07, -1.0, 0.3883), (-5.278e-07, -0.9435, 0.4617), (-5.342e-07, -0.9619, 0.4541), (-5.362e-07, -0.9777, 0.442), (-5.338e-07, -0.9898, 0.4263), (-5.268e-07, -0.9974, 0.408), (-0.1802, -0.906, 0.4642), (-0.1951, -0.9808, 0.3883), (-0.1841, -0.9253, 0.4617), (-0.1877, -0.9434, 0.4541), (-0.1907, -0.9589, 0.442), (-0.1931, -0.9708, 0.4263), (-0.1946, -0.9782, 0.408), (-0.3535, -0.8534, 0.4642), (-0.3827, -0.9239, 0.3883), (-0.3611, -0.8717, 0.4617), (-0.3681, -0.8886, 0.4541), (-0.3741, -0.9032, 0.442), (-0.3788, -0.9144, 0.4263), (-0.3817, -0.9215, 0.408), (-0.5132, -0.7681, 0.4642), (-0.5556, -0.8315, 0.3883), (-0.5242, -0.7845, 0.4617), (-0.5344, -0.7998, 0.4541), (-0.5432, -0.8129, 0.442), (-0.5499, -0.823, 0.4263), (-0.5541, -0.8293, 0.408), (-0.6532, -0.6532, 0.4642), (-0.7071, -0.7071, 0.3883), (-0.6671, -0.6671, 0.4617), (-0.6801, -0.6801, 0.4541), (-0.6913, -0.6913, 0.442), (-0.6999, -0.6999, 0.4263), (-0.7053, -0.7053, 0.408), (-0.7681, -0.5132, 0.4642), (-0.8315, -0.5556, 0.3883), (-0.7845, -0.5242, 0.4617), (-0.7998, -0.5344, 0.4541), (-0.8129, -0.5432, 0.442), (-0.823, -0.5499, 0.4263), (-0.8293, -0.5541, 0.408), (-0.8534, -0.3535, 0.4642), (-0.9239, -0.3827, 0.3883), (-0.8717, -0.3611, 0.4617), (-0.8886, -0.3681, 0.4541), (-0.9032, -0.3741, 0.442), (-0.9144, -0.3788, 0.4263), (-0.9215, -0.3817, 0.408), (-0.906, -0.1802, 0.4642), (-0.9808, -0.1951, 0.3883), (-0.9253, -0.1841, 0.4617), (-0.9434, -0.1876, 0.4541), (-0.9589, -0.1907, 0.442), (-0.9708, -0.1931, 0.4263), (-0.9782, -0.1946, 0.408), (-0.9237, 8.279e-07, 0.4642), (-1.0, 9.656e-07, 0.3883), (-0.9435, 8.636e-07, 0.4617), (-0.9619, 8.967e-07, 0.4541), (-0.9777, 9.253e-07, 0.442), (-0.9898, 9.472e-07, 0.4263), (-0.9974, 9.61e-07, 0.408), (-0.906, 0.1802, 0.4642), (-0.9808, 0.1951, 0.3883), (-0.9253, 0.1841, 0.4617), (-0.9434, 0.1877, 0.4541), (-0.9589, 0.1907, 0.442), (-0.9708, 0.1931, 0.4263), (-0.9782, 0.1946, 0.408), (-0.8534, 0.3535, 0.4642), (-0.9239, 0.3827, 0.3883), (-0.8717, 0.3611, 0.4617), (-0.8886, 0.3681, 0.4541), (-0.9032, 0.3741, 0.442), (-0.9144, 0.3788, 0.4263), (-0.9215, 0.3817, 0.408), (-0.7681, 0.5132, 0.4642), (-0.8315, 0.5556, 0.3883), (-0.7845, 0.5242, 0.4617), (-0.7998, 0.5344, 0.4541), (-0.8129, 0.5432, 0.442), (-0.823, 0.5499, 0.4263), (-0.8293, 0.5541, 0.408), (-0.6532, 0.6532, 0.4642), (-0.7071, 0.7071, 0.3883), (-0.6671, 0.6671, 0.4617), (-0.6801, 0.6801, 0.4541), (-0.6913, 0.6913, 0.442), (-0.6999, 0.6999, 0.4263), (-0.7053, 0.7053, 0.408), (-0.5132, 0.7681, 0.4642), (-0.5556, 0.8315, 0.3883), (-0.5242, 0.7845, 0.4617), (-0.5344, 0.7998, 0.4541), (-0.5432, 0.8129, 0.442), (-0.5499, 0.823, 0.4263), (-0.5541, 0.8293, 0.408), (-0.3535, 0.8534, 0.4642), (-0.3827, 0.9239, 0.3883), (-0.3611, 0.8717, 0.4617), (-0.3681, 0.8886, 0.4541), (-0.3741, 0.9032, 0.442), (-0.3788, 0.9144, 0.4263), (-0.3817, 0.9215, 0.408), (-0.1802, 0.906, 0.4642), (-0.1951, 0.9808, 0.3883), (-0.1841, 0.9253, 0.4617), (-0.1876, 0.9434, 0.4541), (-0.1907, 0.9589, 0.442), (-0.1931, 0.9708, 0.4263), (-0.1946, 0.9782, 0.408)], [], [(2, 0, 33, 47), (31, 1, 0, 2, 3, 4, 5, 6, 7, 8, 9, 10, 11, 12, 13, 14, 15, 16, 17, 18, 19, 20, 21, 22, 23, 24, 25, 26, 27, 28, 29, 30), (21, 20, 173, 180), (22, 21, 180, 187), (23, 22, 187, 194), (24, 23, 194, 201), (25, 24, 201, 208), (26, 25, 208, 215), (27, 26, 215, 222), (28, 27, 222, 229), (32, 40, 249, 242, 235, 228, 221, 214, 207, 200, 193, 186, 179, 172, 165, 158, 151, 144, 137, 130, 123, 116, 109, 102, 95, 88, 81, 74, 67, 60, 53, 46), (29, 28, 229, 236), (1, 31, 250, 39), (30, 29, 236, 243), (4, 3, 54, 61), (31, 30, 243, 250), (5, 4, 61, 68), (6, 5, 68, 75), (3, 2, 47, 54), (7, 6, 75, 82), (8, 7, 82, 89), (9, 8, 89, 96), (10, 9, 96, 103), (11, 10, 103, 110), (12, 11, 110, 117), (13, 12, 117, 124), (14, 13, 124, 131), (15, 14, 131, 138), (16, 15, 138, 145), (17, 16, 145, 152), (18, 17, 152, 159), (19, 18, 159, 166), (20, 19, 166, 173), (33, 39, 41, 38), (38, 41, 42, 37), (37, 42, 43, 36), (36, 43, 44, 35), (35, 44, 45, 34), (34, 45, 40, 32), (47, 33, 38, 52), (52, 38, 37, 51), (51, 37, 36, 50), (50, 36, 35, 49), (49, 35, 34, 48), (48, 34, 32, 46), (54, 47, 52, 59), (59, 52, 51, 58), (58, 51, 50, 57), (57, 50, 49, 56), (56, 49, 48, 55), (55, 48, 46, 53), (61, 54, 59, 66), (66, 59, 58, 65), (65, 58, 57, 64), (64, 57, 56, 63), (63, 56, 55, 62), (62, 55, 53, 60), (68, 61, 66, 73), (73, 66, 65, 72), (72, 65, 64, 71), (71, 64, 63, 70), (70, 63, 62, 69), (69, 62, 60, 67), (75, 68, 73, 80), (80, 73, 72, 79), (79, 72, 71, 78), (78, 71, 70, 77), (77, 70, 69, 76), (76, 69, 67, 74), (82, 75, 80, 87), (87, 80, 79, 86), (86, 79, 78, 85), (85, 78, 77, 84), (84, 77, 76, 83), (83, 76, 74, 81), (89, 82, 87, 94), (94, 87, 86, 93), (93, 86, 85, 92), (92, 85, 84, 91), (91, 84, 83, 90), (90, 83, 81, 88), (96, 89, 94, 101), (101, 94, 93, 100), (100, 93, 92, 99), (99, 92, 91, 98), (98, 91, 90, 97), (97, 90, 88, 95), (103, 96, 101, 108), (108, 101, 100, 107), (107, 100, 99, 106), (106, 99, 98, 105), (105, 98, 97, 104), (104, 97, 95, 102), (110, 103, 108, 115), (115, 108, 107, 114), (114, 107, 106, 113), (113, 106, 105, 112), (112, 105, 104, 111), (111, 104, 102, 109), (117, 110, 115, 122), (122, 115, 114, 121), (121, 114, 113, 120), (120, 113, 112, 119), (119, 112, 111, 118), (118, 111, 109, 116), (124, 117, 122, 129), (129, 122, 121, 128), (128, 121, 120, 127), (127, 120, 119, 126), (126, 119, 118, 125), (125, 118, 116, 123), (131, 124, 129, 136), (136, 129, 128, 135), (135, 128, 127, 134), (134, 127, 126, 133), (133, 126, 125, 132), (132, 125, 123, 130), (138, 131, 136, 143), (143, 136, 135, 142), (142, 135, 134, 141), (141, 134, 133, 140), (140, 133, 132, 139), (139, 132, 130, 137), (145, 138, 143, 150), (150, 143, 142, 149), (149, 142, 141, 148), (148, 141, 140, 147), (147, 140, 139, 146), (146, 139, 137, 144), (152, 145, 150, 157), (157, 150, 149, 156), (156, 149, 148, 155), (155, 148, 147, 154), (154, 147, 146, 153), (153, 146, 144, 151), (159, 152, 157, 164), (164, 157, 156, 163), (163, 156, 155, 162), (162, 155, 154, 161), (161, 154, 153, 160), (160, 153, 151, 158), (166, 159, 164, 171), (171, 164, 163, 170), (170, 163, 162, 169), (169, 162, 161, 168), (168, 161, 160, 167), (167, 160, 158, 165), (173, 166, 171, 178), (178, 171, 170, 177), (177, 170, 169, 176), (176, 169, 168, 175), (175, 168, 167, 174), (174, 167, 165, 172), (180, 173, 178, 185), (185, 178, 177, 184), (184, 177, 176, 183), (183, 176, 175, 182), (182, 175, 174, 181), (181, 174, 172, 179), (187, 180, 185, 192), (192, 185, 184, 191), (191, 184, 183, 190), (190, 183, 182, 189), (189, 182, 181, 188), (188, 181, 179, 186), (194, 187, 192, 199), (199, 192, 191, 198), (198, 191, 190, 197), (197, 190, 189, 196), (196, 189, 188, 195), (195, 188, 186, 193), (201, 194, 199, 206), (206, 199, 198, 205), (205, 198, 197, 204), (204, 197, 196, 203), (203, 196, 195, 202), (202, 195, 193, 200), (208, 201, 206, 213), (213, 206, 205, 212), (212, 205, 204, 211), (211, 204, 203, 210), (210, 203, 202, 209), (209, 202, 200, 207), (215, 208, 213, 220), (220, 213, 212, 219), (219, 212, 211, 218), (218, 211, 210, 217), (217, 210, 209, 216), (216, 209, 207, 214), (222, 215, 220, 227), (227, 220, 219, 226), (226, 219, 218, 225), (225, 218, 217, 224), (224, 217, 216, 223), (223, 216, 214, 221), (229, 222, 227, 234), (234, 227, 226, 233), (233, 226, 225, 232), (232, 225, 224, 231), (231, 224, 223, 230), (230, 223, 221, 228), (236, 229, 234, 241), (241, 234, 233, 240), (240, 233, 232, 239), (239, 232, 231, 238), (238, 231, 230, 237), (237, 230, 228, 235), (243, 236, 241, 248), (248, 241, 240, 247), (247, 240, 239, 246), (246, 239, 238, 245), (245, 238, 237, 244), (244, 237, 235, 242), (250, 243, 248, 255), (255, 248, 247, 254), (254, 247, 246, 253), (253, 246, 245, 252), (252, 245, 244, 251), (251, 244, 242, 249), (39, 250, 255, 41), (41, 255, 254, 42), (42, 254, 253, 43), (43, 253, 252, 44), (44, 252, 251, 45), (45, 251, 249, 40), (0, 1, 39, 33)])
me_cylinder_003.polygons.foreach_set('use_smooth', [True] * 226)
_uv = me_cylinder_003.uv_layers.new(name='UVMap')
_uv.uv.foreach_set('vector', [0.3418, 0.4717, 0.2968, 0.4854, 0.2968, 0.4854, 0.3418, 0.4717, 0.2032, 0.4854, 0.25, 0.49, 0.2968, 0.4854, 0.3418, 0.4717, 0.3833, 0.4496, 0.4197, 0.4197, 0.4496, 0.3833, 0.4717, 0.3418, 0.4854, 0.2968, 0.49, 0.25, 0.4854, 0.2032, 0.4717, 0.1582, 0.4496, 0.1167, 0.4197, 0.08029, 0.3833, 0.05045, 0.3418, 0.02827, 0.2968, 0.01461, 0.25, 0.01, 0.2032, 0.01461, 0.1582, 0.02827, 0.1167, 0.05045, 0.08029, 0.08029, 0.05045, 0.1167, 0.02827, 0.1582, 0.01461, 0.2032, 0.01, 0.25, 0.01461, 0.2968, 0.02827, 0.3418, 0.05045, 0.3833, 0.08029, 0.4197, 0.1167, 0.4496, 0.1582, 0.4717, 0.05045, 0.1167, 0.08029, 0.08029, 0.08029, 0.08029, 0.05045, 0.1167, 0.02827, 0.1582, 0.05045, 0.1167, 0.05045, 0.1167, 0.02827, 0.1582, 0.01461, 0.2032, 0.02827, 0.1582, 0.02827, 0.1582, 0.01461, 0.2032, 0.01, 0.25, 0.01461, 0.2032, 0.01461, 0.2032, 0.01, 0.25, 0.01461, 0.2968, 0.01, 0.25, 0.01, 0.25, 0.01461, 0.2968, 0.02827, 0.3418, 0.01461, 0.2968, 0.01461, 0.2968, 0.02827, 0.3418, 0.05045, 0.3833, 0.02827, 0.3418, 0.02827, 0.3418, 0.05045, 0.3833, 0.08029, 0.4197, 0.05045, 0.3833, 0.05045, 0.3833, 0.08029, 0.4197, 0.2933, 0.4674, 0.25, 0.4717, 0.2067, 0.4674, 0.1652, 0.4548, 0.1268, 0.4343, 0.09324, 0.4068, 0.06567, 0.3732, 0.04518, 0.3348, 0.03256, 0.2933, 0.0283, 0.25, 0.03256, 0.2067, 0.04518, 0.1652, 0.06567, 0.1268, 0.09324, 0.09324, 0.1268, 0.06567, 0.1652, 0.04518, 0.2067, 0.03256, 0.25, 0.0283, 0.2933, 0.03256, 0.3348, 0.04518, 0.3732, 0.06567, 0.4068, 0.09324, 0.4343, 0.1268, 0.4548, 0.1652, 0.4674, 0.2067, 0.4717, 0.25, 0.4674, 0.2933, 0.4548, 0.3348, 0.4343, 0.3732, 0.4068, 0.4068, 0.3732, 0.4343, 0.3348, 0.4548, 0.1167, 0.4496, 0.08029, 0.4197, 0.08029, 0.4197, 0.1167, 0.4496, 0.25, 0.49, 0.2032, 0.4854, 0.2032, 0.4854, 0.25, 0.49, 0.1582, 0.4717, 0.1167, 0.4496, 0.1167, 0.4496, 0.1582, 0.4717, 0.4197, 0.4197, 0.3833, 0.4496, 0.3833, 0.4496, 0.4197, 0.4197, 0.2032, 0.4854, 0.1582, 0.4717, 0.1582, 0.4717, 0.2032, 0.4854, 0.4496, 0.3833, 0.4197, 0.4197, 0.4197, 0.4197, 0.4496, 0.3833, 0.4717, 0.3418, 0.4496, 0.3833, 0.4496, 0.3833, 0.4717, 0.3418, 0.3833, 0.4496, 0.3418, 0.4717, 0.3418, 0.4717, 0.3833, 0.4496, 0.4854, 0.2968, 0.4717, 0.3418, 0.4717, 0.3418, 0.4854, 0.2968, 0.49, 0.25, 0.4854, 0.2968, 0.4854, 0.2968, 0.49, 0.25, 0.4854, 0.2032, 0.49, 0.25, 0.49, 0.25, 0.4854, 0.2032, 0.4717, 0.1582, 0.4854, 0.2032, 0.4854, 0.2032, 0.4717, 0.1582, 0.4496, 0.1167, 0.4717, 0.1582, 0.4717, 0.1582, 0.4496, 0.1167, 0.4197, 0.08029, 0.4496, 0.1167, 0.4496, 0.1167, 0.4197, 0.08029, 0.3833, 0.05045, 0.4197, 0.08029, 0.4197, 0.08029, 0.3833, 0.05045, 0.3418, 0.02827, 0.3833, 0.05045, 0.3833, 0.05045, 0.3418, 0.02827, 0.2968, 0.01461, 0.3418, 0.02827, 0.3418, 0.02827, 0.2968, 0.01461, 0.25, 0.01, 0.2968, 0.01461, 0.2968, 0.01461, 0.25, 0.01, 0.2032, 0.01461, 0.25, 0.01, 0.25, 0.01, 0.2032, 0.01461, 0.1582, 0.02827, 0.2032, 0.01461, 0.2032, 0.01461, 0.1582, 0.02827, 0.1167, 0.05045, 0.1582, 0.02827, 0.1582, 0.02827, 0.1167, 0.05045, 0.08029, 0.08029, 0.1167, 0.05045, 0.1167, 0.05045, 0.08029, 0.08029, 0.2968, 0.4854, 0.25, 0.49, 0.25, 0.49, 0.2968, 0.4854, 0.2968, 0.4854, 0.25, 0.49, 0.25, 0.49, 0.2968, 0.4854, 0.2968, 0.4854, 0.25, 0.49, 0.25, 0.4899, 0.2968, 0.4853, 0.2968, 0.4853, 0.25, 0.4899, 0.25, 0.4808, 0.295, 0.4764, 0.295, 0.4764, 0.25, 0.4808, 0.25, 0.4764, 0.2942, 0.4721, 0.2942, 0.4721, 0.25, 0.4764, 0.25, 0.4717, 0.2933, 0.4674, 0.3418, 0.4717, 0.2968, 0.4854, 0.2968, 0.4854, 0.3418, 0.4717, 0.3418, 0.4717, 0.2968, 0.4854, 0.2968, 0.4854, 0.3418, 0.4717, 0.3418, 0.4717, 0.2968, 0.4854, 0.2968, 0.4853, 0.3418, 0.4717, 0.3418, 0.4717, 0.2968, 0.4853, 0.295, 0.4764, 0.3383, 0.4633, 0.3383, 0.4633, 0.295, 0.4764, 0.2942, 0.4721, 0.3367, 0.4592, 0.3367, 0.4592, 0.2942, 0.4721, 0.2933, 0.4674, 0.3348, 0.4548, 0.3833, 0.4496, 0.3418, 0.4717, 0.3418, 0.4717, 0.3833, 0.4495, 0.3833, 0.4495, 0.3418, 0.4717, 0.3418, 0.4717, 0.3833, 0.4495, 0.3833, 0.4495, 0.3418, 0.4717, 0.3418, 0.4717, 0.3833, 0.4495, 0.3833, 0.4495, 0.3418, 0.4717, 0.3383, 0.4633, 0.3783, 0.4419, 0.3783, 0.4419, 0.3383, 0.4633, 0.3367, 0.4592, 0.3758, 0.4383, 0.3758, 0.4383, 0.3367, 0.4592, 0.3348, 0.4548, 0.3732, 0.4343, 0.4197, 0.4197, 0.3833, 0.4496, 0.3833, 0.4495, 0.4197, 0.4197, 0.4197, 0.4197, 0.3833, 0.4495, 0.3833, 0.4495, 0.4197, 0.4197, 0.4197, 0.4197, 0.3833, 0.4495, 0.3833, 0.4495, 0.4197, 0.4197, 0.4197, 0.4197, 0.3833, 0.4495, 0.3783, 0.4419, 0.4132, 0.4132, 0.4132, 0.4132, 0.3783, 0.4419, 0.3758, 0.4383, 0.4101, 0.4101, 0.4101, 0.4101, 0.3758, 0.4383, 0.3732, 0.4343, 0.4068, 0.4068, 0.4496, 0.3833, 0.4197, 0.4197, 0.4197, 0.4197, 0.4495, 0.3833, 0.4495, 0.3833, 0.4197, 0.4197, 0.4197, 0.4197, 0.4495, 0.3833, 0.4495, 0.3833, 0.4197, 0.4197, 0.4197, 0.4197, 0.4495, 0.3833, 0.4495, 0.3833, 0.4197, 0.4197, 0.4132, 0.4132, 0.4419, 0.3783, 0.4419, 0.3783, 0.4132, 0.4132, 0.4101, 0.4101, 0.4383, 0.3758, 0.4383, 0.3758, 0.4101, 0.4101, 0.4068, 0.4068, 0.4343, 0.3732, 0.4717, 0.3418, 0.4496, 0.3833, 0.4495, 0.3833, 0.4717, 0.3418, 0.4717, 0.3418, 0.4495, 0.3833, 0.4495, 0.3833, 0.4717, 0.3418, 0.4717, 0.3418, 0.4495, 0.3833, 0.4495, 0.3833, 0.4717, 0.3418, 0.4717, 0.3418, 0.4495, 0.3833, 0.4419, 0.3783, 0.4633, 0.3383, 0.4633, 0.3383, 0.4419, 0.3783, 0.4383, 0.3758, 0.4592, 0.3367, 0.4592, 0.3367, 0.4383, 0.3758, 0.4343, 0.3732, 0.4548, 0.3348, 0.4854, 0.2968, 0.4717, 0.3418, 0.4717, 0.3418, 0.4854, 0.2968, 0.4854, 0.2968, 0.4717, 0.3418, 0.4717, 0.3418, 0.4854, 0.2968, 0.4854, 0.2968, 0.4717, 0.3418, 0.4717, 0.3418, 0.4853, 0.2968, 0.4853, 0.2968, 0.4717, 0.3418, 0.4633, 0.3383, 0.4764, 0.295, 0.4764, 0.295, 0.4633, 0.3383, 0.4592, 0.3367, 0.4721, 0.2942, 0.4721, 0.2942, 0.4592, 0.3367, 0.4548, 0.3348, 0.4674, 0.2933, 0.49, 0.25, 0.4854, 0.2968, 0.4854, 0.2968, 0.49, 0.25, 0.49, 0.25, 0.4854, 0.2968, 0.4854, 0.2968, 0.49, 0.25, 0.49, 0.25, 0.4854, 0.2968, 0.4853, 0.2968, 0.4899, 0.25, 0.4899, 0.25, 0.4853, 0.2968, 0.4764, 0.295, 0.4808, 0.25, 0.4808, 0.25, 0.4764, 0.295, 0.4721, 0.2942, 0.4764, 0.25, 0.4764, 0.25, 0.4721, 0.2942, 0.4674, 0.2933, 0.4717, 0.25, 0.4854, 0.2032, 0.49, 0.25, 0.49, 0.25, 0.4854, 0.2032, 0.4854, 0.2032, 0.49, 0.25, 0.49, 0.25, 0.4854, 0.2032, 0.4854, 0.2032, 0.49, 0.25, 0.4899, 0.25, 0.4853, 0.2032, 0.4853, 0.2032, 0.4899, 0.25, 0.4808, 0.25, 0.4764, 0.205, 0.4764, 0.205, 0.4808, 0.25, 0.4764, 0.25, 0.4721, 0.2058, 0.4721, 0.2058, 0.4764, 0.25, 0.4717, 0.25, 0.4674, 0.2067, 0.4717, 0.1582, 0.4854, 0.2032, 0.4854, 0.2032, 0.4717, 0.1582, 0.4717, 0.1582, 0.4854, 0.2032, 0.4854, 0.2032, 0.4717, 0.1582, 0.4717, 0.1582, 0.4854, 0.2032, 0.4853, 0.2032, 0.4717, 0.1582, 0.4717, 0.1582, 0.4853, 0.2032, 0.4764, 0.205, 0.4633, 0.1617, 0.4633, 0.1617, 0.4764, 0.205, 0.4721, 0.2058, 0.4592, 0.1633, 0.4592, 0.1633, 0.4721, 0.2058, 0.4674, 0.2067, 0.4548, 0.1652, 0.4496, 0.1167, 0.4717, 0.1582, 0.4717, 0.1582, 0.4495, 0.1167, 0.4495, 0.1167, 0.4717, 0.1582, 0.4717, 0.1582, 0.4495, 0.1167, 0.4495, 0.1167, 0.4717, 0.1582, 0.4717, 0.1582, 0.4495, 0.1167, 0.4495, 0.1167, 0.4717, 0.1582, 0.4633, 0.1617, 0.4419, 0.1217, 0.4419, 0.1217, 0.4633, 0.1617, 0.4592, 0.1633, 0.4383, 0.1242, 0.4383, 0.1242, 0.4592, 0.1633, 0.4548, 0.1652, 0.4343, 0.1268, 0.4197, 0.08029, 0.4496, 0.1167, 0.4495, 0.1167, 0.4197, 0.0803, 0.4197, 0.0803, 0.4495, 0.1167, 0.4495, 0.1167, 0.4197, 0.08031, 0.4197, 0.08031, 0.4495, 0.1167, 0.4495, 0.1167, 0.4197, 0.08033, 0.4197, 0.08033, 0.4495, 0.1167, 0.4419, 0.1217, 0.4132, 0.08677, 0.4132, 0.08677, 0.4419, 0.1217, 0.4383, 0.1242, 0.4101, 0.08989, 0.4101, 0.08989, 0.4383, 0.1242, 0.4343, 0.1268, 0.4068, 0.09324, 0.3833, 0.05045, 0.4197, 0.08029, 0.4197, 0.0803, 0.3833, 0.05045, 0.3833, 0.05045, 0.4197, 0.0803, 0.4197, 0.08031, 0.3833, 0.05047, 0.3833, 0.05047, 0.4197, 0.08031, 0.4197, 0.08033, 0.3833, 0.05049, 0.3833, 0.05049, 0.4197, 0.08033, 0.4132, 0.08677, 0.3783, 0.05806, 0.3783, 0.05806, 0.4132, 0.08677, 0.4101, 0.08989, 0.3758, 0.06173, 0.3758, 0.06173, 0.4101, 0.08989, 0.4068, 0.09324, 0.3732, 0.06567, 0.3418, 0.02827, 0.3833, 0.05045, 0.3833, 0.05045, 0.3418, 0.02827, 0.3418, 0.02827, 0.3833, 0.05045, 0.3833, 0.05047, 0.3418, 0.02829, 0.3418, 0.02829, 0.3833, 0.05047, 0.3833, 0.05049, 0.3418, 0.02832, 0.3418, 0.02832, 0.3833, 0.05049, 0.3783, 0.05806, 0.3383, 0.03672, 0.3383, 0.03672, 0.3783, 0.05806, 0.3758, 0.06173, 0.3367, 0.0408, 0.3367, 0.0408, 0.3758, 0.06173, 0.3732, 0.06567, 0.3348, 0.04518, 0.2968, 0.01461, 0.3418, 0.02827, 0.3418, 0.02827, 0.2968, 0.01462, 0.2968, 0.01462, 0.3418, 0.02827, 0.3418, 0.02829, 0.2968, 0.01463, 0.2968, 0.01463, 0.3418, 0.02829, 0.3418, 0.02832, 0.2968, 0.01466, 0.2968, 0.01466, 0.3418, 0.02832, 0.3383, 0.03672, 0.295, 0.02359, 0.295, 0.02359, 0.3383, 0.03672, 0.3367, 0.0408, 0.2942, 0.02792, 0.2942, 0.02792, 0.3367, 0.0408, 0.3348, 0.04518, 0.2933, 0.03256, 0.25, 0.01, 0.2968, 0.01461, 0.2968, 0.01462, 0.25, 0.01001, 0.25, 0.01001, 0.2968, 0.01462, 0.2968, 0.01463, 0.25, 0.01002, 0.25, 0.01002, 0.2968, 0.01463, 0.2968, 0.01466, 0.25, 0.01005, 0.25, 0.01005, 0.2968, 0.01466, 0.295, 0.02359, 0.25, 0.01915, 0.25, 0.01915, 0.295, 0.02359, 0.2942, 0.02792, 0.25, 0.02357, 0.25, 0.02357, 0.2942, 0.02792, 0.2933, 0.03256, 0.25, 0.0283, 0.2032, 0.01461, 0.25, 0.01, 0.25, 0.01001, 0.2032, 0.01462, 0.2032, 0.01462, 0.25, 0.01001, 0.25, 0.01002, 0.2032, 0.01463, 0.2032, 0.01463, 0.25, 0.01002, 0.25, 0.01005, 0.2032, 0.01466, 0.2032, 0.01466, 0.25, 0.01005, 0.25, 0.01915, 0.205, 0.02359, 0.205, 0.02359, 0.25, 0.01915, 0.25, 0.02357, 0.2058, 0.02792, 0.2058, 0.02792, 0.25, 0.02357, 0.25, 0.0283, 0.2067, 0.03256, 0.1582, 0.02827, 0.2032, 0.01461, 0.2032, 0.01462, 0.1582, 0.02827, 0.1582, 0.02827, 0.2032, 0.01462, 0.2032, 0.01463, 0.1582, 0.02829, 0.1582, 0.02829, 0.2032, 0.01463, 0.2032, 0.01466, 0.1582, 0.02832, 0.1582, 0.02832, 0.2032, 0.01466, 0.205, 0.02359, 0.1617, 0.03672, 0.1617, 0.03672, 0.205, 0.02359, 0.2058, 0.02792, 0.1633, 0.0408, 0.1633, 0.0408, 0.2058, 0.02792, 0.2067, 0.03256, 0.1652, 0.04518, 0.1167, 0.05045, 0.1582, 0.02827, 0.1582, 0.02827, 0.1167, 0.05045, 0.1167, 0.05045, 0.1582, 0.02827, 0.1582, 0.02829, 0.1167, 0.05047, 0.1167, 0.05047, 0.1582, 0.02829, 0.1582, 0.02832, 0.1167, 0.05049, 0.1167, 0.05049, 0.1582, 0.02832, 0.1617, 0.03672, 0.1217, 0.05806, 0.1217, 0.05806, 0.1617, 0.03672, 0.1633, 0.0408, 0.1242, 0.06173, 0.1242, 0.06173, 0.1633, 0.0408, 0.1652, 0.04518, 0.1268, 0.06567, 0.08029, 0.08029, 0.1167, 0.05045, 0.1167, 0.05045, 0.0803, 0.0803, 0.0803, 0.0803, 0.1167, 0.05045, 0.1167, 0.05047, 0.08031, 0.08031, 0.08031, 0.08031, 0.1167, 0.05047, 0.1167, 0.05049, 0.08033, 0.08033, 0.08033, 0.08033, 0.1167, 0.05049, 0.1217, 0.05806, 0.08677, 0.08677, 0.08677, 0.08677, 0.1217, 0.05806, 0.1242, 0.06173, 0.08989, 0.08989, 0.08989, 0.08989, 0.1242, 0.06173, 0.1268, 0.06567, 0.09324, 0.09324, 0.05045, 0.1167, 0.08029, 0.08029, 0.0803, 0.0803, 0.05045, 0.1167, 0.05045, 0.1167, 0.0803, 0.0803, 0.08031, 0.08031, 0.05047, 0.1167, 0.05047, 0.1167, 0.08031, 0.08031, 0.08033, 0.08033, 0.05049, 0.1167, 0.05049, 0.1167, 0.08033, 0.08033, 0.08677, 0.08677, 0.05806, 0.1217, 0.05806, 0.1217, 0.08677, 0.08677, 0.08989, 0.08989, 0.06173, 0.1242, 0.06173, 0.1242, 0.08989, 0.08989, 0.09324, 0.09324, 0.06567, 0.1268, 0.02827, 0.1582, 0.05045, 0.1167, 0.05045, 0.1167, 0.02827, 0.1582, 0.02827, 0.1582, 0.05045, 0.1167, 0.05047, 0.1167, 0.02829, 0.1582, 0.02829, 0.1582, 0.05047, 0.1167, 0.05049, 0.1167, 0.02832, 0.1582, 0.02832, 0.1582, 0.05049, 0.1167, 0.05806, 0.1217, 0.03672, 0.1617, 0.03672, 0.1617, 0.05806, 0.1217, 0.06173, 0.1242, 0.0408, 0.1633, 0.0408, 0.1633, 0.06173, 0.1242, 0.06567, 0.1268, 0.04518, 0.1652, 0.01461, 0.2032, 0.02827, 0.1582, 0.02827, 0.1582, 0.01462, 0.2032, 0.01462, 0.2032, 0.02827, 0.1582, 0.02829, 0.1582, 0.01463, 0.2032, 0.01463, 0.2032, 0.02829, 0.1582, 0.02832, 0.1582, 0.01466, 0.2032, 0.01466, 0.2032, 0.02832, 0.1582, 0.03672, 0.1617, 0.02359, 0.205, 0.02359, 0.205, 0.03672, 0.1617, 0.0408, 0.1633, 0.02792, 0.2058, 0.02792, 0.2058, 0.0408, 0.1633, 0.04518, 0.1652, 0.03256, 0.2067, 0.01, 0.25, 0.01461, 0.2032, 0.01462, 0.2032, 0.01001, 0.25, 0.01001, 0.25, 0.01462, 0.2032, 0.01463, 0.2032, 0.01002, 0.25, 0.01002, 0.25, 0.01463, 0.2032, 0.01466, 0.2032, 0.01005, 0.25, 0.01005, 0.25, 0.01466, 0.2032, 0.02359, 0.205, 0.01915, 0.25, 0.01915, 0.25, 0.02359, 0.205, 0.02792, 0.2058, 0.02357, 0.25, 0.02357, 0.25, 0.02792, 0.2058, 0.03256, 0.2067, 0.0283, 0.25, 0.01461, 0.2968, 0.01, 0.25, 0.01001, 0.25, 0.01462, 0.2968, 0.01462, 0.2968, 0.01001, 0.25, 0.01002, 0.25, 0.01463, 0.2968, 0.01463, 0.2968, 0.01002, 0.25, 0.01005, 0.25, 0.01466, 0.2968, 0.01466, 0.2968, 0.01005, 0.25, 0.01915, 0.25, 0.02359, 0.295, 0.02359, 0.295, 0.01915, 0.25, 0.02357, 0.25, 0.02792, 0.2942, 0.02792, 0.2942, 0.02357, 0.25, 0.0283, 0.25, 0.03256, 0.2933, 0.02827, 0.3418, 0.01461, 0.2968, 0.01462, 0.2968, 0.02827, 0.3418, 0.02827, 0.3418, 0.01462, 0.2968, 0.01463, 0.2968, 0.02829, 0.3418, 0.02829, 0.3418, 0.01463, 0.2968, 0.01466, 0.2968, 0.02832, 0.3418, 0.02832, 0.3418, 0.01466, 0.2968, 0.02359, 0.295, 0.03672, 0.3383, 0.03672, 0.3383, 0.02359, 0.295, 0.02792, 0.2942, 0.0408, 0.3367, 0.0408, 0.3367, 0.02792, 0.2942, 0.03256, 0.2933, 0.04518, 0.3348, 0.05045, 0.3833, 0.02827, 0.3418, 0.02827, 0.3418, 0.05045, 0.3833, 0.05045, 0.3833, 0.02827, 0.3418, 0.02829, 0.3418, 0.05047, 0.3833, 0.05047, 0.3833, 0.02829, 0.3418, 0.02832, 0.3418, 0.05049, 0.3833, 0.05049, 0.3833, 0.02832, 0.3418, 0.03672, 0.3383, 0.05806, 0.3783, 0.05806, 0.3783, 0.03672, 0.3383, 0.0408, 0.3367, 0.06173, 0.3758, 0.06173, 0.3758, 0.0408, 0.3367, 0.04518, 0.3348, 0.06567, 0.3732, 0.08029, 0.4197, 0.05045, 0.3833, 0.05045, 0.3833, 0.0803, 0.4197, 0.0803, 0.4197, 0.05045, 0.3833, 0.05047, 0.3833, 0.08031, 0.4197, 0.08031, 0.4197, 0.05047, 0.3833, 0.05049, 0.3833, 0.08033, 0.4197, 0.08033, 0.4197, 0.05049, 0.3833, 0.05806, 0.3783, 0.08677, 0.4132, 0.08677, 0.4132, 0.05806, 0.3783, 0.06173, 0.3758, 0.08989, 0.4101, 0.08989, 0.4101, 0.06173, 0.3758, 0.06567, 0.3732, 0.09324, 0.4068, 0.1167, 0.4496, 0.08029, 0.4197, 0.0803, 0.4197, 0.1167, 0.4495, 0.1167, 0.4495, 0.0803, 0.4197, 0.08031, 0.4197, 0.1167, 0.4495, 0.1167, 0.4495, 0.08031, 0.4197, 0.08033, 0.4197, 0.1167, 0.4495, 0.1167, 0.4495, 0.08033, 0.4197, 0.08677, 0.4132, 0.1217, 0.4419, 0.1217, 0.4419, 0.08677, 0.4132, 0.08989, 0.4101, 0.1242, 0.4383, 0.1242, 0.4383, 0.08989, 0.4101, 0.09324, 0.4068, 0.1268, 0.4343, 0.1582, 0.4717, 0.1167, 0.4496, 0.1167, 0.4495, 0.1582, 0.4717, 0.1582, 0.4717, 0.1167, 0.4495, 0.1167, 0.4495, 0.1582, 0.4717, 0.1582, 0.4717, 0.1167, 0.4495, 0.1167, 0.4495, 0.1582, 0.4717, 0.1582, 0.4717, 0.1167, 0.4495, 0.1217, 0.4419, 0.1617, 0.4633, 0.1617, 0.4633, 0.1217, 0.4419, 0.1242, 0.4383, 0.1633, 0.4592, 0.1633, 0.4592, 0.1242, 0.4383, 0.1268, 0.4343, 0.1652, 0.4548, 0.2032, 0.4854, 0.1582, 0.4717, 0.1582, 0.4717, 0.2032, 0.4854, 0.2032, 0.4854, 0.1582, 0.4717, 0.1582, 0.4717, 0.2032, 0.4854, 0.2032, 0.4854, 0.1582, 0.4717, 0.1582, 0.4717, 0.2032, 0.4853, 0.2032, 0.4853, 0.1582, 0.4717, 0.1617, 0.4633, 0.205, 0.4764, 0.205, 0.4764, 0.1617, 0.4633, 0.1633, 0.4592, 0.2058, 0.4721, 0.2058, 0.4721, 0.1633, 0.4592, 0.1652, 0.4548, 0.2067, 0.4674, 0.25, 0.49, 0.2032, 0.4854, 0.2032, 0.4854, 0.25, 0.49, 0.25, 0.49, 0.2032, 0.4854, 0.2032, 0.4854, 0.25, 0.49, 0.25, 0.49, 0.2032, 0.4854, 0.2032, 0.4853, 0.25, 0.4899, 0.25, 0.4899, 0.2032, 0.4853, 0.205, 0.4764, 0.25, 0.4808, 0.25, 0.4808, 0.205, 0.4764, 0.2058, 0.4721, 0.25, 0.4764, 0.25, 0.4764, 0.2058, 0.4721, 0.2067, 0.4674, 0.25, 0.4717, 0.2968, 0.4854, 0.25, 0.49, 0.25, 0.49, 0.2968, 0.4854])
me_cylinder_003.materials.append(mat_vetro)
me_cylinder_003.use_remesh_fix_poles = True
me_cylinder_003.use_remesh_preserve_attributes = False
me_cylinder_003.use_mirror_vertex_groups = False
me_cylinder_003.update()

# ---- objects
ob_light = bpy.data.objects.new('Light', light_light)
ob_camera = bpy.data.objects.new('Camera', cam_camera)
ob_cylinder = bpy.data.objects.new('Cylinder', me_cylinder)
ob_cylinder_001 = bpy.data.objects.new('Cylinder.001', me_cylinder_001)
ob_cylinder_002 = bpy.data.objects.new('Cylinder.002', me_cylinder_002)
ob_cylinder_003 = bpy.data.objects.new('Cylinder.003', me_cylinder_003)

# ---- transforms, parenting, visibility, modifiers, constraints
ob_light.location = (4.076, 1.005, 5.904)
ob_light.rotation_euler = (0.6503, 0.05522, 1.866)
ob_light.lock_rotations_4d = False
ob_light.empty_display_type = 'ARROWS'
ob_light.color = (0.0, 0.0, 0.0, 0.0)
ob_light.lineart.crease_threshold = 0.0
ob_camera.location = (7.359, -6.926, 4.958)
ob_camera.rotation_euler = (1.109, 0.0, 0.8149)
ob_camera.lock_rotations_4d = False
ob_camera.empty_display_type = 'ARROWS'
ob_camera.color = (0.0, 0.0, 0.0, 0.0)
ob_camera.display_type = 'WIRE'
ob_camera.lineart.crease_threshold = 0.0
ob_cylinder.location = (0.0, 0.0, 0.0)
ob_cylinder.scale = (1.0, 1.0, 0.08741)
ob_cylinder.lineart.crease_threshold = 0.0
ob_cylinder_001.location = (0.0, 0.0, -0.05827)
ob_cylinder_001.scale = (1.0, 1.0, 0.08741)
ob_cylinder_001.lineart.crease_threshold = 0.0
ob_cylinder_002.location = (0.0, 0.0, 0.0434)
ob_cylinder_002.scale = (1.0, 1.0, 0.08741)
ob_cylinder_002.lineart.crease_threshold = 0.0
ob_cylinder_003.location = (0.0, 0.0, 0.01136)
ob_cylinder_003.lineart.crease_threshold = 0.0
_m = ob_cylinder_003.modifiers.new('EdgeSplit', 'EDGE_SPLIT')

# ---- collection membership
col_collection.objects.link(ob_light)
col_collection.objects.link(ob_camera)
col_collection.objects.link(ob_cylinder)
col_collection.objects.link(ob_cylinder_001)
col_collection.objects.link(ob_cylinder_002)
col_collection.objects.link(ob_cylinder_003)

# ---- scene / render settings (as saved in the file)
scene.camera = ob_camera
scene.frame_start = 1; scene.frame_end = 250; scene.frame_set(1)
scene.render.engine = 'CYCLES'
scene.cycles.use_denoising = False
scene.cycles.samples = 256
scene.cycles.sampling_pattern = 'TABULATED_SOBOL'
scene.cycles.use_adaptive_sampling = False
scene.cycles.use_light_tree = False
scene.cycles.bake_type = 'DIFFUSE'
scene.view_settings.view_transform = 'Filmic'
bpy.context.view_layer.update()
